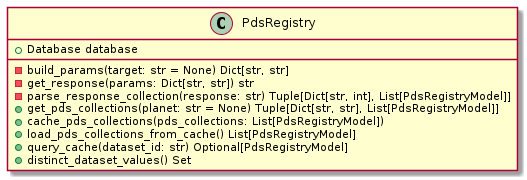

The diagram above was rendered by PlantUML. Its source (embedded in the PNG):
@startuml
class PdsRegistry {
    +Database database
    - build_params(target: str = None) Dict[str, str]
    - get_response(params: Dict[str, str]) str
    - parse_response_collection(response: str) Tuple[Dict[str, int], List[PdsRegistryModel]]
    + get_pds_collections(planet: str = None) Tuple[Dict[str, str], List[PdsRegistryModel]]
    + cache_pds_collections(pds_collections: List[PdsRegistryModel])
    + load_pds_collections_from_cache() List[PdsRegistryModel]
    + query_cache(dataset_id: str) Optional[PdsRegistryModel]
    + distinct_dataset_values() Set
}

@enduml